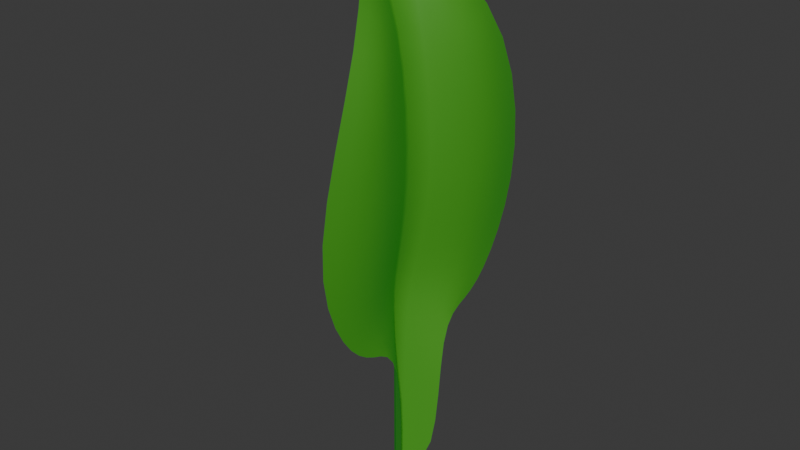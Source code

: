 # Source: grape_leaf.blend  (saved by Blender 5.2.44; exported with 4.5.12 LTS)
import bpy
from mathutils import Matrix  # noqa: F401  (used for matrix-valued properties, if any)

bpy.ops.wm.read_factory_settings(use_empty=True)
scene = bpy.context.scene
scene.name = 'Scene'

# ---- collections
col_collection = bpy.data.collections.new('Collection'); scene.collection.children.link(col_collection)

# ---- materials (node trees are filled in below, after node groups)
mat_material_001 = bpy.data.materials.new('Material.001')

# ---- material node trees
mat_material_001.use_nodes = True; mat_material_001.node_tree.nodes.clear()
_N = mat_material_001.node_tree.nodes; _L = mat_material_001.node_tree.links
n0 = _N.new('ShaderNodeBsdfPrincipled'); n0.name = 'Principled BSDF'; n0.location = (-200, 100)
n0.inputs[0].default_value = (0.05985, 0.1941, 0.01183, 1.0)
n0.inputs[2].default_value = 0.5761
n0.inputs[10].default_value = 0.005
n0.inputs[27].default_value = (0.0123, 1.0, 0.02406, 1.0)
n0.inputs[28].default_value = 0.1
n1 = _N.new('ShaderNodeOutputMaterial'); n1.name = 'Material Output'; n1.location = (200, 100)
_L.new(n0.outputs[0], n1.inputs[0])
n1.is_active_output = True

# ---- world
world_world = bpy.data.worlds.new('World'); scene.world = world_world
world_world.use_nodes = True; world_world.node_tree.nodes.clear()
_N = world_world.node_tree.nodes; _L = world_world.node_tree.links
n0 = _N.new('ShaderNodeOutputWorld'); n0.name = 'World Output'; n0.location = (300, 300)
n1 = _N.new('ShaderNodeBackground'); n1.name = 'Background'; n1.location = (10, 300)
n1.inputs[0].default_value = (0.05088, 0.05088, 0.05088, 1.0)
_L.new(n1.outputs[0], n0.inputs[0])
n0.is_active_output = True
world_world.color = (0.05088, 0.05088, 0.05088)
world_world.sun_shadow_jitter_overblur = 0.0

# ---- meshes
me_mesh = bpy.data.meshes.new('Mesh')
me_mesh.from_pydata([(-2.05, 0.1909, 0.0), (-0.707, 0.707, 0.0), (0.005159, 1.0, 0.02951), (1.181, 0.6153, 0.1035), (1.632, -9.145e-10, -0.441), (-0.9209, 0.1909, 0.0), (1.197, 0.3614, 0.1405), (-2.05, -1.49e-08, -0.2222), (-0.9209, 0.0, -0.2222), (1.085, 4.331e-08, -0.1515), (0.08074, 3.134e-08, -0.05954), (0.07157, 0.5159, 0.1884), (-0.638, 0.3982, 0.0), (-0.5916, 3.927e-09, -0.2221), (-0.8793, 0.4489, 0.0)], [], [(8, 5, 0, 7), (11, 10, 9, 6), (4, 3, 6, 9), (12, 13, 10, 11), (5, 8, 13, 12), (1, 14, 5, 12), (2, 1, 12, 11), (3, 2, 11, 6)])
me_mesh.polygons.foreach_set('use_smooth', [True] * 8)
_k = {(9, 10): 1.0, (7, 8): 1.0, (4, 9): 1.0, (10, 13): 1.0, (8, 13): 1.0}
me_mesh.attributes.new('crease_edge', 'FLOAT', 'EDGE').data.foreach_set('value', [_k.get((min(e.vertices), max(e.vertices)), 0.0) for e in me_mesh.edges])
me_mesh.materials.append(mat_material_001)
me_mesh.update()
arm_armature = bpy.data.armatures.new('Armature')  # bones are not reproduced

# ---- objects
ob_b_ziercircle = bpy.data.objects.new('BézierCircle', me_mesh)
ob_armature = bpy.data.objects.new('Armature', arm_armature)

# ---- transforms, parenting, visibility, modifiers, constraints
ob_b_ziercircle.parent = ob_armature
ob_b_ziercircle.location = (0.05147, 2.25e-09, 0.8741)
ob_b_ziercircle.rotation_euler = (3.142, -1.571, -6.283)
ob_b_ziercircle.scale = (0.437, 0.437, 0.437)
_vg = ob_b_ziercircle.vertex_groups.new(name='Bone')
for _i, _w in zip([0, 1, 5, 7, 8, 14], [0.2817, 0.01174, 0.03015, 0.3609, 0.04517, 0.02146]): _vg.add([_i], _w, 'REPLACE')
_vg = ob_b_ziercircle.vertex_groups.new(name='Bone.001')
for _i, _w in zip([0, 1, 5, 7, 8, 14], [0.4084, 0.02841, 0.051, 0.3331, 0.04979, 0.04086]): _vg.add([_i], _w, 'REPLACE')
_vg = ob_b_ziercircle.vertex_groups.new(name='Bone.002')
for _i, _w in zip([0, 1, 2, 5, 7, 8, 11, 12, 13, 14], [0.2013, 0.465, 0.1399, 0.5625, 0.203, 0.6551, 0.06461, 0.3437, 0.6892, 0.5167]): _vg.add([_i], _w, 'REPLACE')
_vg = ob_b_ziercircle.vertex_groups.new(name='Bone.003')
for _i, _w in zip([0, 1, 2, 5, 7, 8, 11, 12, 13, 14], [0.06592, 0.2817, 0.09446, 0.2128, 0.06211, 0.1437, 0.05872, 0.4426, 0.1325, 0.2452]): _vg.add([_i], _w, 'REPLACE')
_vg = ob_b_ziercircle.vertex_groups.new(name='Bone.004')
for _i, _w in zip([0, 1, 2, 3, 4, 5, 6, 7, 8, 10, 11, 12, 13, 14], [0.02788, 0.1658, 0.6645, 0.1064, 0.1228, 0.1214, 0.1299, 0.0247, 0.09558, 0.9632, 0.7718, 0.1635, 0.1499, 0.1423]): _vg.add([_i], _w, 'REPLACE')
_vg = ob_b_ziercircle.vertex_groups.new(name='Bone.005')
for _i, _w in zip([2, 3, 4, 6, 9, 11], [0.08102, 0.8759, 0.8747, 0.8481, 0.9953, 0.09699]): _vg.add([_i], _w, 'REPLACE')
_m = ob_b_ziercircle.modifiers.new('Mirror', 'MIRROR')
_m.use_axis = (False, True, False)
_m = ob_b_ziercircle.modifiers.new('Subdivision', 'SUBSURF')
_m = ob_b_ziercircle.modifiers.new('Armature', 'ARMATURE')
_m.object = ob_armature
ob_armature.location = (0.0, 0.0, 0.0)

# ---- collection membership
col_collection.objects.link(ob_b_ziercircle)
col_collection.objects.link(ob_armature)

# ---- scene / render settings (as saved in the file)
scene.frame_start = 1; scene.frame_end = 250; scene.frame_set(1)
scene.render.engine = 'BLENDER_EEVEE_NEXT'
scene.render.bake_bias = 0.0
scene.render.bake_samples = 0
scene.eevee.fast_gi_thickness_far = 0.0
bpy.context.view_layer.update()

# ---- added for rendering (the .blend has no active camera and no usable light): camera, sun
cam_auto = bpy.data.cameras.new('AutoCamera')
cam_auto.lens = 50.0
cam_auto.sensor_width = 36.0
cam_auto.clip_end = 1000.0
ob_auto_camera = bpy.data.objects.new('AutoCamera', cam_auto)
scene.collection.objects.link(ob_auto_camera)
ob_auto_camera.location = (1.64311, -2.00019, 2.11612)
ob_auto_camera.rotation_euler = (1.09748, -7.21219e-08, 0.694738)
scene.camera = ob_auto_camera
light_auto_sun = bpy.data.lights.new('AutoSun', 'SUN')
light_auto_sun.energy = 3.0
light_auto_sun.angle = 0.0523599
ob_auto_sun = bpy.data.objects.new('AutoSun', light_auto_sun)
scene.collection.objects.link(ob_auto_sun)
ob_auto_sun.rotation_euler = (0.872665, 0.174533, 0.523599)
bpy.context.view_layer.update()
